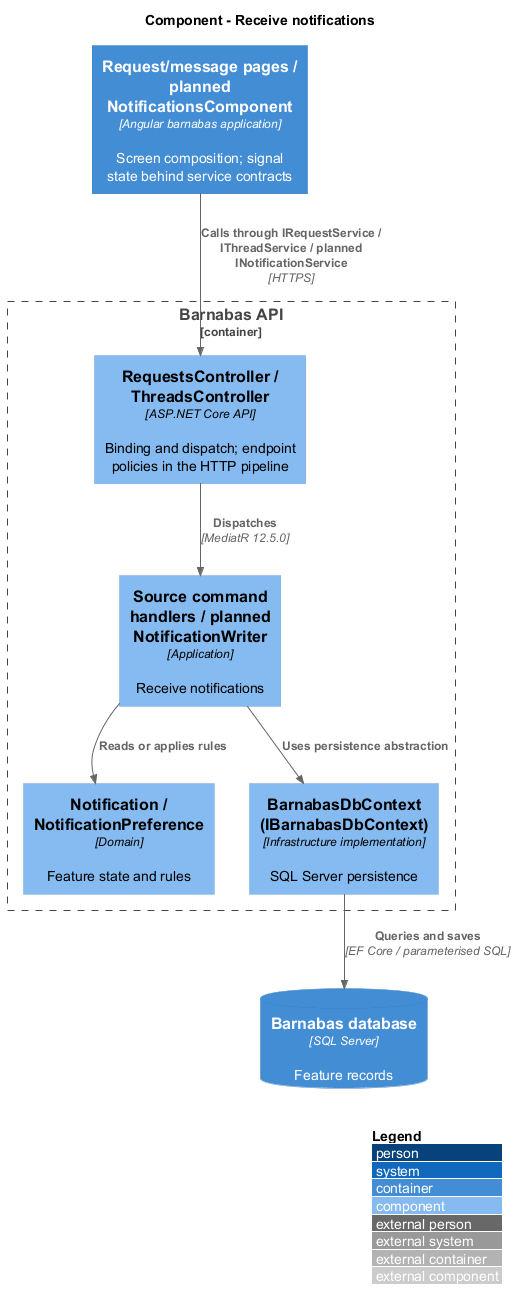

The diagram above was rendered by PlantUML. Its source (embedded in the PNG):
@startuml
!include <C4/C4_Component>
LAYOUT_WITH_LEGEND()
title Component - Receive notifications
Container(web, "Request/message pages / planned NotificationsComponent", "Angular barnabas application", "Screen composition; signal state behind service contracts")
Container_Boundary(api, "Barnabas API") {
  Component(ctrl, "RequestsController / ThreadsController", "ASP.NET Core API", "Binding and dispatch; endpoint policies in the HTTP pipeline")
  Component(handler, "Source command handlers / planned NotificationWriter", "Application", "Receive notifications")
  Component(entity, "Notification / NotificationPreference", "Domain", "Feature state and rules")
  Component(store, "BarnabasDbContext (IBarnabasDbContext)", "Infrastructure implementation", "SQL Server persistence")
}
ContainerDb(db, "Barnabas database", "SQL Server", "Feature records")
Rel(web, ctrl, "Calls through IRequestService / IThreadService / planned INotificationService", "HTTPS")
Rel(ctrl, handler, "Dispatches", "MediatR 12.5.0")
Rel(handler, entity, "Reads or applies rules")
Rel(handler, store, "Uses persistence abstraction")
Rel(store, db, "Queries and saves", "EF Core / parameterised SQL")
@enduml